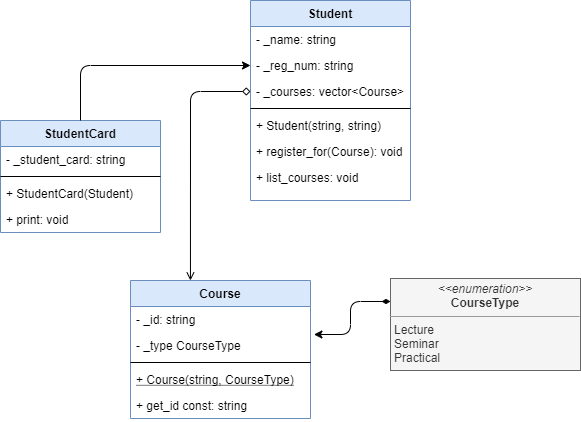

The diagram above was exported from draw.io. Its source (the exported page's mxGraphModel, read from the mxfile embedded in the PNG):
<mxGraphModel dx="1695" dy="464" grid="1" gridSize="10" guides="1" tooltips="1" connect="1" arrows="1" fold="1" page="1" pageScale="1" pageWidth="827" pageHeight="1169" math="0" shadow="0">
  <root>
    <mxCell id="WIyWlLk6GJQsqaUBKTNV-0" />
    <mxCell id="WIyWlLk6GJQsqaUBKTNV-1" parent="WIyWlLk6GJQsqaUBKTNV-0" />
    <mxCell id="zkfFHV4jXpPFQw0GAbJ--0" value="Student" style="swimlane;fontStyle=1;align=center;verticalAlign=top;childLayout=stackLayout;horizontal=1;startSize=26;horizontalStack=0;resizeParent=1;resizeLast=0;collapsible=1;marginBottom=0;rounded=0;shadow=0;strokeWidth=1;fillColor=#dae8fc;strokeColor=#6c8ebf;" parent="WIyWlLk6GJQsqaUBKTNV-1" vertex="1">
      <mxGeometry x="220" y="80" width="160" height="200" as="geometry">
        <mxRectangle x="230" y="140" width="160" height="26" as="alternateBounds" />
      </mxGeometry>
    </mxCell>
    <mxCell id="zkfFHV4jXpPFQw0GAbJ--1" value="- _name: string" style="text;align=left;verticalAlign=top;spacingLeft=4;spacingRight=4;overflow=hidden;rotatable=0;points=[[0,0.5],[1,0.5]];portConstraint=eastwest;" parent="zkfFHV4jXpPFQw0GAbJ--0" vertex="1">
      <mxGeometry y="26" width="160" height="26" as="geometry" />
    </mxCell>
    <mxCell id="zkfFHV4jXpPFQw0GAbJ--2" value="- _reg_num: string" style="text;align=left;verticalAlign=top;spacingLeft=4;spacingRight=4;overflow=hidden;rotatable=0;points=[[0,0.5],[1,0.5]];portConstraint=eastwest;rounded=0;shadow=0;html=0;" parent="zkfFHV4jXpPFQw0GAbJ--0" vertex="1">
      <mxGeometry y="52" width="160" height="26" as="geometry" />
    </mxCell>
    <mxCell id="zkfFHV4jXpPFQw0GAbJ--3" value="- _courses: vector&lt;Course&gt;" style="text;align=left;verticalAlign=top;spacingLeft=4;spacingRight=4;overflow=hidden;rotatable=0;points=[[0,0.5],[1,0.5]];portConstraint=eastwest;rounded=0;shadow=0;html=0;" parent="zkfFHV4jXpPFQw0GAbJ--0" vertex="1">
      <mxGeometry y="78" width="160" height="26" as="geometry" />
    </mxCell>
    <mxCell id="zkfFHV4jXpPFQw0GAbJ--4" value="" style="line;html=1;strokeWidth=1;align=left;verticalAlign=middle;spacingTop=-1;spacingLeft=3;spacingRight=3;rotatable=0;labelPosition=right;points=[];portConstraint=eastwest;" parent="zkfFHV4jXpPFQw0GAbJ--0" vertex="1">
      <mxGeometry y="104" width="160" height="8" as="geometry" />
    </mxCell>
    <mxCell id="tJqmy9Z1TrENxs6mP4R4-0" value="+ Student(string, string)" style="text;align=left;verticalAlign=top;spacingLeft=4;spacingRight=4;overflow=hidden;rotatable=0;points=[[0,0.5],[1,0.5]];portConstraint=eastwest;" parent="zkfFHV4jXpPFQw0GAbJ--0" vertex="1">
      <mxGeometry y="112" width="160" height="26" as="geometry" />
    </mxCell>
    <mxCell id="zkfFHV4jXpPFQw0GAbJ--5" value="+ register_for(Course): void" style="text;align=left;verticalAlign=top;spacingLeft=4;spacingRight=4;overflow=hidden;rotatable=0;points=[[0,0.5],[1,0.5]];portConstraint=eastwest;" parent="zkfFHV4jXpPFQw0GAbJ--0" vertex="1">
      <mxGeometry y="138" width="160" height="26" as="geometry" />
    </mxCell>
    <mxCell id="tJqmy9Z1TrENxs6mP4R4-1" value="+ list_courses: void" style="text;align=left;verticalAlign=top;spacingLeft=4;spacingRight=4;overflow=hidden;rotatable=0;points=[[0,0.5],[1,0.5]];portConstraint=eastwest;" parent="zkfFHV4jXpPFQw0GAbJ--0" vertex="1">
      <mxGeometry y="164" width="160" height="26" as="geometry" />
    </mxCell>
    <mxCell id="zkfFHV4jXpPFQw0GAbJ--6" value="Course" style="swimlane;fontStyle=1;align=center;verticalAlign=top;childLayout=stackLayout;horizontal=1;startSize=26;horizontalStack=0;resizeParent=1;resizeLast=0;collapsible=1;marginBottom=0;rounded=0;shadow=0;strokeWidth=1;fillColor=#dae8fc;strokeColor=#6c8ebf;" parent="WIyWlLk6GJQsqaUBKTNV-1" vertex="1">
      <mxGeometry x="100" y="360" width="180" height="138" as="geometry">
        <mxRectangle x="130" y="380" width="160" height="26" as="alternateBounds" />
      </mxGeometry>
    </mxCell>
    <mxCell id="zkfFHV4jXpPFQw0GAbJ--7" value="- _id: string" style="text;align=left;verticalAlign=top;spacingLeft=4;spacingRight=4;overflow=hidden;rotatable=0;points=[[0,0.5],[1,0.5]];portConstraint=eastwest;" parent="zkfFHV4jXpPFQw0GAbJ--6" vertex="1">
      <mxGeometry y="26" width="180" height="26" as="geometry" />
    </mxCell>
    <mxCell id="zkfFHV4jXpPFQw0GAbJ--8" value="- _type CourseType" style="text;align=left;verticalAlign=top;spacingLeft=4;spacingRight=4;overflow=hidden;rotatable=0;points=[[0,0.5],[1,0.5]];portConstraint=eastwest;rounded=0;shadow=0;html=0;" parent="zkfFHV4jXpPFQw0GAbJ--6" vertex="1">
      <mxGeometry y="52" width="180" height="26" as="geometry" />
    </mxCell>
    <mxCell id="zkfFHV4jXpPFQw0GAbJ--9" value="" style="line;html=1;strokeWidth=1;align=left;verticalAlign=middle;spacingTop=-1;spacingLeft=3;spacingRight=3;rotatable=0;labelPosition=right;points=[];portConstraint=eastwest;" parent="zkfFHV4jXpPFQw0GAbJ--6" vertex="1">
      <mxGeometry y="78" width="180" height="8" as="geometry" />
    </mxCell>
    <mxCell id="zkfFHV4jXpPFQw0GAbJ--10" value="+ Course(string, CourseType)" style="text;align=left;verticalAlign=top;spacingLeft=4;spacingRight=4;overflow=hidden;rotatable=0;points=[[0,0.5],[1,0.5]];portConstraint=eastwest;fontStyle=4" parent="zkfFHV4jXpPFQw0GAbJ--6" vertex="1">
      <mxGeometry y="86" width="180" height="26" as="geometry" />
    </mxCell>
    <mxCell id="zkfFHV4jXpPFQw0GAbJ--11" value="+ get_id const: string" style="text;align=left;verticalAlign=top;spacingLeft=4;spacingRight=4;overflow=hidden;rotatable=0;points=[[0,0.5],[1,0.5]];portConstraint=eastwest;" parent="zkfFHV4jXpPFQw0GAbJ--6" vertex="1">
      <mxGeometry y="112" width="180" height="26" as="geometry" />
    </mxCell>
    <mxCell id="zkfFHV4jXpPFQw0GAbJ--17" value="StudentCard" style="swimlane;fontStyle=1;align=center;verticalAlign=top;childLayout=stackLayout;horizontal=1;startSize=26;horizontalStack=0;resizeParent=1;resizeLast=0;collapsible=1;marginBottom=0;rounded=0;shadow=0;strokeWidth=1;fillColor=#dae8fc;strokeColor=#6c8ebf;" parent="WIyWlLk6GJQsqaUBKTNV-1" vertex="1">
      <mxGeometry x="-30" y="200" width="160" height="112" as="geometry">
        <mxRectangle x="550" y="140" width="160" height="26" as="alternateBounds" />
      </mxGeometry>
    </mxCell>
    <mxCell id="zkfFHV4jXpPFQw0GAbJ--18" value="- _student_card: string" style="text;align=left;verticalAlign=top;spacingLeft=4;spacingRight=4;overflow=hidden;rotatable=0;points=[[0,0.5],[1,0.5]];portConstraint=eastwest;" parent="zkfFHV4jXpPFQw0GAbJ--17" vertex="1">
      <mxGeometry y="26" width="160" height="26" as="geometry" />
    </mxCell>
    <mxCell id="zkfFHV4jXpPFQw0GAbJ--23" value="" style="line;html=1;strokeWidth=1;align=left;verticalAlign=middle;spacingTop=-1;spacingLeft=3;spacingRight=3;rotatable=0;labelPosition=right;points=[];portConstraint=eastwest;" parent="zkfFHV4jXpPFQw0GAbJ--17" vertex="1">
      <mxGeometry y="52" width="160" height="8" as="geometry" />
    </mxCell>
    <mxCell id="zkfFHV4jXpPFQw0GAbJ--24" value="+ StudentCard(Student)" style="text;align=left;verticalAlign=top;spacingLeft=4;spacingRight=4;overflow=hidden;rotatable=0;points=[[0,0.5],[1,0.5]];portConstraint=eastwest;" parent="zkfFHV4jXpPFQw0GAbJ--17" vertex="1">
      <mxGeometry y="60" width="160" height="26" as="geometry" />
    </mxCell>
    <mxCell id="zkfFHV4jXpPFQw0GAbJ--25" value="+ print: void" style="text;align=left;verticalAlign=top;spacingLeft=4;spacingRight=4;overflow=hidden;rotatable=0;points=[[0,0.5],[1,0.5]];portConstraint=eastwest;" parent="zkfFHV4jXpPFQw0GAbJ--17" vertex="1">
      <mxGeometry y="86" width="160" height="26" as="geometry" />
    </mxCell>
    <mxCell id="tJqmy9Z1TrENxs6mP4R4-3" value="" style="endArrow=classic;html=1;exitX=0.5;exitY=0;exitDx=0;exitDy=0;entryX=0;entryY=0.5;entryDx=0;entryDy=0;" parent="WIyWlLk6GJQsqaUBKTNV-1" source="zkfFHV4jXpPFQw0GAbJ--17" target="zkfFHV4jXpPFQw0GAbJ--2" edge="1">
      <mxGeometry width="50" height="50" relative="1" as="geometry">
        <mxPoint x="140.96000000000004" y="183.00800000000004" as="sourcePoint" />
        <mxPoint x="190" y="280" as="targetPoint" />
        <Array as="points">
          <mxPoint x="50" y="145" />
        </Array>
      </mxGeometry>
    </mxCell>
    <mxCell id="tJqmy9Z1TrENxs6mP4R4-5" value="&lt;p style=&quot;margin: 0px ; margin-top: 4px ; text-align: center&quot;&gt;&lt;i&gt;&amp;lt;&amp;lt;enumeration&amp;gt;&amp;gt;&lt;/i&gt;&lt;br&gt;&lt;b&gt;CourseType&lt;/b&gt;&lt;/p&gt;&lt;hr size=&quot;1&quot;&gt;&lt;p style=&quot;margin: 0px ; margin-left: 4px&quot;&gt;Lecture&lt;/p&gt;&lt;p style=&quot;margin: 0px ; margin-left: 4px&quot;&gt;Seminar&lt;/p&gt;&lt;p style=&quot;margin: 0px ; margin-left: 4px&quot;&gt;Practical&lt;/p&gt;" style="verticalAlign=top;align=left;overflow=fill;fontSize=12;fontFamily=Helvetica;html=1;fillColor=#f5f5f5;strokeColor=#666666;fontColor=#333333;" parent="WIyWlLk6GJQsqaUBKTNV-1" vertex="1">
      <mxGeometry x="360" y="358" width="190" height="92" as="geometry" />
    </mxCell>
    <mxCell id="tJqmy9Z1TrENxs6mP4R4-6" value="" style="endArrow=diamondThin;endFill=1;endSize=6;html=1;entryX=0;entryY=0.25;entryDx=0;entryDy=0;exitX=1.019;exitY=1.077;exitDx=0;exitDy=0;exitPerimeter=0;edgeStyle=orthogonalEdgeStyle;startArrow=classic;startFill=1;" parent="WIyWlLk6GJQsqaUBKTNV-1" source="zkfFHV4jXpPFQw0GAbJ--7" target="tJqmy9Z1TrENxs6mP4R4-5" edge="1">
      <mxGeometry width="160" relative="1" as="geometry">
        <mxPoint x="90" y="310" as="sourcePoint" />
        <mxPoint x="250" y="310" as="targetPoint" />
      </mxGeometry>
    </mxCell>
    <mxCell id="tJqmy9Z1TrENxs6mP4R4-11" value="" style="endArrow=open;endFill=1;endSize=6;html=1;exitX=0;exitY=0.5;exitDx=0;exitDy=0;entryX=0.333;entryY=0;entryDx=0;entryDy=0;entryPerimeter=0;startArrow=diamond;startFill=0;" parent="WIyWlLk6GJQsqaUBKTNV-1" source="zkfFHV4jXpPFQw0GAbJ--3" target="zkfFHV4jXpPFQw0GAbJ--6" edge="1">
      <mxGeometry width="160" relative="1" as="geometry">
        <mxPoint x="90" y="310" as="sourcePoint" />
        <mxPoint x="250" y="310" as="targetPoint" />
        <Array as="points">
          <mxPoint x="160" y="171" />
        </Array>
      </mxGeometry>
    </mxCell>
  </root>
</mxGraphModel>